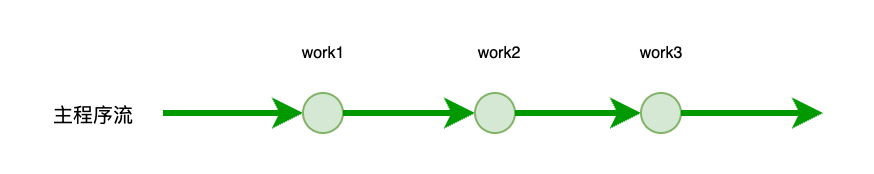

The diagram above was exported from draw.io. Its source (the exported page's mxGraphModel, read from the mxfile embedded in the PNG):
<mxGraphModel dx="1026" dy="659" grid="1" gridSize="10" guides="1" tooltips="1" connect="1" arrows="1" fold="1" page="1" pageScale="1" pageWidth="850" pageHeight="1100" math="0" shadow="0">
  <root>
    <mxCell id="0" />
    <mxCell id="1" parent="0" />
    <mxCell id="kXJkU4O5XYX7YRke7cA5-3" value="" style="endArrow=classic;html=1;rounded=0;strokeWidth=3;strokeColor=#009900;" parent="1" target="kXJkU4O5XYX7YRke7cA5-4" edge="1">
      <mxGeometry width="50" height="50" relative="1" as="geometry">
        <mxPoint x="210" y="110" as="sourcePoint" />
        <mxPoint x="665" y="110" as="targetPoint" />
      </mxGeometry>
    </mxCell>
    <mxCell id="kXJkU4O5XYX7YRke7cA5-4" value="" style="ellipse;whiteSpace=wrap;html=1;aspect=fixed;fillColor=#d5e8d4;strokeColor=#82b366;" parent="1" vertex="1">
      <mxGeometry x="280" y="100" width="20" height="20" as="geometry" />
    </mxCell>
    <mxCell id="kXJkU4O5XYX7YRke7cA5-5" value="主程序流" style="text;html=1;align=center;verticalAlign=middle;resizable=0;points=[];autosize=1;strokeColor=none;fillColor=none;fontSize=10;fontStyle=0" parent="1" vertex="1">
      <mxGeometry x="145" y="95" width="60" height="30" as="geometry" />
    </mxCell>
    <mxCell id="kXJkU4O5XYX7YRke7cA5-6" value="work1" style="text;html=1;align=center;verticalAlign=middle;resizable=0;points=[];autosize=1;strokeColor=none;fillColor=none;fontSize=8;" parent="1" vertex="1">
      <mxGeometry x="270" y="70" width="40" height="20" as="geometry" />
    </mxCell>
    <mxCell id="kXJkU4O5XYX7YRke7cA5-7" value="" style="endArrow=classic;html=1;rounded=0;strokeWidth=3;strokeColor=#009900;" parent="1" source="kXJkU4O5XYX7YRke7cA5-4" target="kXJkU4O5XYX7YRke7cA5-8" edge="1">
      <mxGeometry width="50" height="50" relative="1" as="geometry">
        <mxPoint x="300" y="110" as="sourcePoint" />
        <mxPoint x="665" y="110" as="targetPoint" />
      </mxGeometry>
    </mxCell>
    <mxCell id="kXJkU4O5XYX7YRke7cA5-8" value="" style="ellipse;whiteSpace=wrap;html=1;aspect=fixed;fillColor=#d5e8d4;strokeColor=#82b366;" parent="1" vertex="1">
      <mxGeometry x="366" y="100" width="20" height="20" as="geometry" />
    </mxCell>
    <mxCell id="kXJkU4O5XYX7YRke7cA5-9" value="work2" style="text;html=1;align=center;verticalAlign=middle;resizable=0;points=[];autosize=1;strokeColor=none;fillColor=none;fontSize=8;" parent="1" vertex="1">
      <mxGeometry x="358" y="70" width="40" height="20" as="geometry" />
    </mxCell>
    <mxCell id="kXJkU4O5XYX7YRke7cA5-10" value="" style="endArrow=classic;html=1;rounded=0;strokeWidth=3;strokeColor=#009900;" parent="1" source="kXJkU4O5XYX7YRke7cA5-8" target="kXJkU4O5XYX7YRke7cA5-11" edge="1">
      <mxGeometry width="50" height="50" relative="1" as="geometry">
        <mxPoint x="420" y="110" as="sourcePoint" />
        <mxPoint x="665" y="110" as="targetPoint" />
      </mxGeometry>
    </mxCell>
    <mxCell id="kXJkU4O5XYX7YRke7cA5-11" value="" style="ellipse;whiteSpace=wrap;html=1;aspect=fixed;fillColor=#d5e8d4;strokeColor=#82b366;" parent="1" vertex="1">
      <mxGeometry x="449" y="100" width="20" height="20" as="geometry" />
    </mxCell>
    <mxCell id="kXJkU4O5XYX7YRke7cA5-12" value="work3" style="text;html=1;align=center;verticalAlign=middle;resizable=0;points=[];autosize=1;strokeColor=none;fillColor=none;fontSize=8;" parent="1" vertex="1">
      <mxGeometry x="439" y="70" width="40" height="20" as="geometry" />
    </mxCell>
    <mxCell id="kXJkU4O5XYX7YRke7cA5-13" value="" style="endArrow=classic;html=1;rounded=0;strokeWidth=3;strokeColor=#009900;" parent="1" source="kXJkU4O5XYX7YRke7cA5-11" edge="1">
      <mxGeometry width="50" height="50" relative="1" as="geometry">
        <mxPoint x="490" y="110" as="sourcePoint" />
        <mxPoint x="540" y="110" as="targetPoint" />
      </mxGeometry>
    </mxCell>
  </root>
</mxGraphModel>